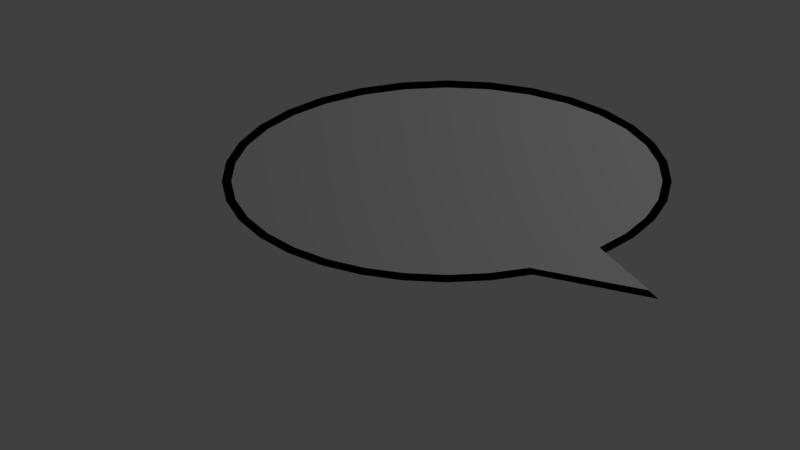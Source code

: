 # Source: notification_bubble.blend  (saved by Blender 2.78.0; exported with 4.5.12 LTS)
import bpy
from mathutils import Matrix  # noqa: F401  (used for matrix-valued properties, if any)

bpy.ops.wm.read_factory_settings(use_empty=True)
scene = bpy.context.scene
scene.name = 'Scene'

# ---- collections
col_collection_1 = bpy.data.collections.new('Collection 1'); scene.collection.children.link(col_collection_1)

# ---- materials (node trees are filled in below, after node groups)
mat_notification = bpy.data.materials.new('notification')
mat_notification.alpha_threshold = 0.0
mat_notification.use_transparent_shadow = False
mat_notification.roughness = 0.5
mat_edge = bpy.data.materials.new('edge')
mat_edge.alpha_threshold = 0.0
mat_edge.use_transparent_shadow = False
mat_edge.diffuse_color = (0.0, 0.0, 0.0, 1.0)
mat_edge.roughness = 0.5

# ---- material node trees

# ---- world
world_world = bpy.data.worlds.new('World'); scene.world = world_world
world_world.color = (0.05088, 0.05088, 0.05088)
world_world.use_sun_shadow = False
world_world.sun_shadow_jitter_overblur = 0.0
world_world.cycles.sampling_method = 'MANUAL'

# ---- cameras
cam_camera = bpy.data.cameras.new('Camera')
cam_camera.clip_end = 100.0
cam_camera.lens = 35.0
cam_camera.sensor_width = 32.0
cam_camera.sensor_height = 18.0
cam_camera.ortho_scale = 7.314
cam_camera.dof.focus_distance = 0.0
cam_camera.dof.aperture_fstop = 128.0

# ---- lights
light_lamp = bpy.data.lights.new('Lamp', 'POINT')
light_lamp.transmission_factor = 0.0
light_lamp.cutoff_distance = 30.0
light_lamp.energy = 100.0
light_lamp.shadow_buffer_clip_start = 1.001
light_lamp.shadow_soft_size = 0.1
light_lamp.shadow_maximum_resolution = 0.006
light_lamp.use_absolute_resolution = True

# ---- meshes
me_circle = bpy.data.meshes.new('Circle')
me_circle.from_pydata([(0.0, 1.0, 0.0), (-0.1951, 0.9808, 0.0), (-0.3827, 0.9239, 0.0), (-0.5556, 0.8315, 0.0), (-0.7071, 0.7071, 0.0), (-0.8315, 0.5556, 0.0), (-0.9239, 0.3827, 0.0), (-0.9808, 0.1951, 0.0), (-1.0, 7.55e-08, 0.0), (-0.9808, -0.1951, 0.0), (-0.9239, -0.3827, 0.0), (-0.8315, -0.5556, 0.0), (-0.7071, -0.7071, 0.0), (-0.5556, -0.8315, 0.0), (-0.3827, -0.9239, 0.0), (-0.1951, -0.9808, 0.0), (3.258e-07, -1.0, 0.0), (0.1951, -0.9808, 0.0), (0.3827, -0.9239, 0.0), (0.9416, -1.166, 0.0), (0.7071, -0.7071, 0.0), (0.8315, -0.5556, 0.0), (0.9239, -0.3827, 0.0), (0.9808, -0.1951, 0.0), (1.0, 9.656e-07, 0.0), (0.9808, 0.1951, 0.0), (0.9239, 0.3827, 0.0), (0.8315, 0.5556, 0.0), (0.7071, 0.7071, 0.0), (0.5556, 0.8315, 0.0), (0.3827, 0.9239, 0.0), (0.1951, 0.9808, 0.0), (0.0, 1.083, -0.03698), (-0.2045, 1.062, -0.03698), (-0.4012, 1.0, -0.03698), (-0.5824, 0.9002, -0.03698), (-0.7413, 0.7656, -0.03698), (-0.8716, 0.6015, -0.03698), (-0.9685, 0.4143, -0.03698), (-1.028, 0.2112, -0.03698), (-1.048, 8.174e-08, -0.03698), (-1.028, -0.2112, -0.03698), (-0.9685, -0.4143, -0.03698), (-0.8716, -0.6015, -0.03698), (-0.7413, -0.7656, -0.03698), (-0.5824, -0.9002, -0.03698), (-0.4012, -1.0, -0.03698), (-0.2045, -1.062, -0.03698), (3.416e-07, -1.083, -0.03698), (0.2045, -1.062, -0.03698), (0.4012, -1.0, -0.03698), (0.9871, -1.262, -0.03698), (0.7413, -0.7656, -0.03698), (0.8716, -0.6015, -0.03698), (0.9685, -0.4143, -0.03698), (1.028, -0.2112, -0.03698), (1.048, 1.045e-06, -0.03698), (1.028, 0.2112, -0.03698), (0.9685, 0.4143, -0.03698), (0.8716, 0.6015, -0.03698), (0.7413, 0.7656, -0.03698), (0.5824, 0.9002, -0.03698), (0.4012, 1.0, -0.03698), (0.2045, 1.062, -0.03698)], [], [(19, 20, 18), (1, 2, 3, 4, 5, 6, 7, 8, 9, 10, 11, 12, 13, 14, 15, 16, 17, 18, 20, 21, 22, 23, 24, 25, 26, 27, 28, 29, 30, 31, 0), (51, 52, 50), (33, 34, 35, 36, 37, 38, 39, 40, 41, 42, 43, 44, 45, 46, 47, 48, 49, 50, 52, 53, 54, 55, 56, 57, 58, 59, 60, 61, 62, 63, 32)])
me_circle.polygons.foreach_set('use_smooth', [0, 0, 1, 1])
me_circle.polygons.foreach_set('material_index', [0, 0, 1, 1])
me_circle.materials.append(mat_notification)
me_circle.materials.append(mat_edge)
me_circle.use_remesh_preserve_volume = False
me_circle.use_remesh_preserve_attributes = False
me_circle.use_mirror_vertex_groups = False
me_circle.update()

# ---- objects
ob_notification_bubble = bpy.data.objects.new('notification_bubble', me_circle)
ob_lamp = bpy.data.objects.new('Lamp', light_lamp)
ob_camera = bpy.data.objects.new('Camera', cam_camera)

# ---- transforms, parenting, visibility, modifiers, constraints
ob_notification_bubble.location = (-0.01793, -0.03996, 0.0005302)
ob_notification_bubble.scale = (2.302, 1.0, 1.0)
ob_notification_bubble.lineart.crease_threshold = 0.0
ob_lamp.location = (4.076, 1.005, 5.904)
ob_lamp.rotation_euler = (0.6503, 0.05522, 1.866)
ob_lamp.lock_rotations_4d = False
ob_lamp.empty_display_type = 'ARROWS'
ob_lamp.color = (0.0, 0.0, 0.0, 0.0)
ob_lamp.lineart.crease_threshold = 0.0
ob_camera.location = (-0.5189, -0.5076, 9.344)
ob_camera.lock_rotations_4d = False
ob_camera.empty_display_type = 'ARROWS'
ob_camera.color = (0.0, 0.0, 0.0, 0.0)
ob_camera.display_type = 'WIRE'
ob_camera.lineart.crease_threshold = 0.0

# ---- collection membership
col_collection_1.objects.link(ob_notification_bubble)
col_collection_1.objects.link(ob_lamp)
col_collection_1.objects.link(ob_camera)

# ---- scene / render settings (as saved in the file)
scene.camera = ob_camera
scene.frame_start = 1; scene.frame_end = 250; scene.frame_set(1)
scene.render.engine = 'BLENDER_EEVEE_NEXT'
scene.render.resolution_percentage = 50
scene.render.dither_intensity = 0.0
scene.cycles.use_denoising = False
scene.cycles.samples = 128
scene.cycles.sampling_pattern = 'TABULATED_SOBOL'
scene.cycles.light_sampling_threshold = 0.0
scene.cycles.use_adaptive_sampling = False
scene.cycles.use_light_tree = False
scene.cycles.blur_glossy = 0.0
scene.cycles.sample_clamp_indirect = 0.0
scene.view_settings.view_transform = 'Standard'
bpy.context.view_layer.update()
